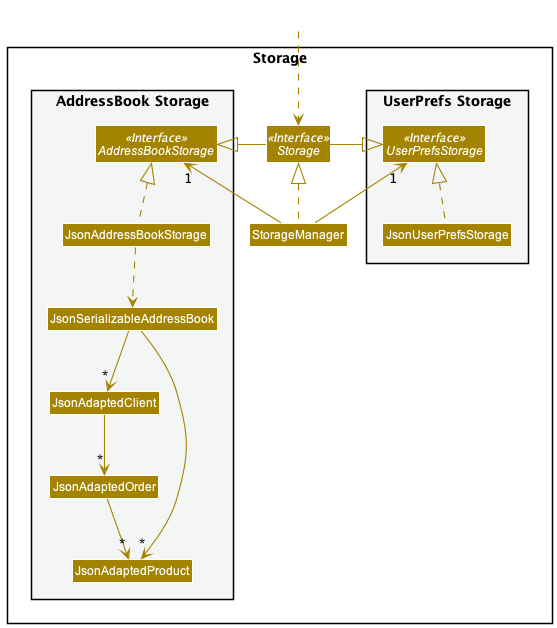

The diagram above was rendered by PlantUML. Its source (embedded in the PNG):
@startuml
!include style.puml
skinparam arrowThickness 1.1
skinparam arrowColor STORAGE_COLOR
skinparam classBackgroundColor STORAGE_COLOR

package Storage{

package "UserPrefs Storage" #F4F6F6{
Interface UserPrefsStorage <<Interface>>
Class JsonUserPrefsStorage
}

Interface Storage <<Interface>>
Class StorageManager

package "AddressBook Storage" #F4F6F6{
Interface AddressBookStorage <<Interface>>
Class JsonAddressBookStorage
Class JsonSerializableAddressBook
Class JsonAdaptedClient
Class JsonAdaptedProduct
Class JsonAdaptedOrder
}

}

Class HiddenOutside #FFFFFF
HiddenOutside ..> Storage

StorageManager .up.|> Storage
StorageManager -up-> "1" UserPrefsStorage
StorageManager -up-> "1" AddressBookStorage

Storage -left-|> UserPrefsStorage
Storage -right-|> AddressBookStorage

JsonUserPrefsStorage .up.|> UserPrefsStorage
JsonAddressBookStorage .up.|> AddressBookStorage
JsonAddressBookStorage ..> JsonSerializableAddressBook
JsonSerializableAddressBook --> "*" JsonAdaptedClient
JsonAdaptedClient --> "*" JsonAdaptedOrder
JsonAdaptedOrder --> "*" JsonAdaptedProduct
JsonSerializableAddressBook --> "*" JsonAdaptedProduct

@enduml